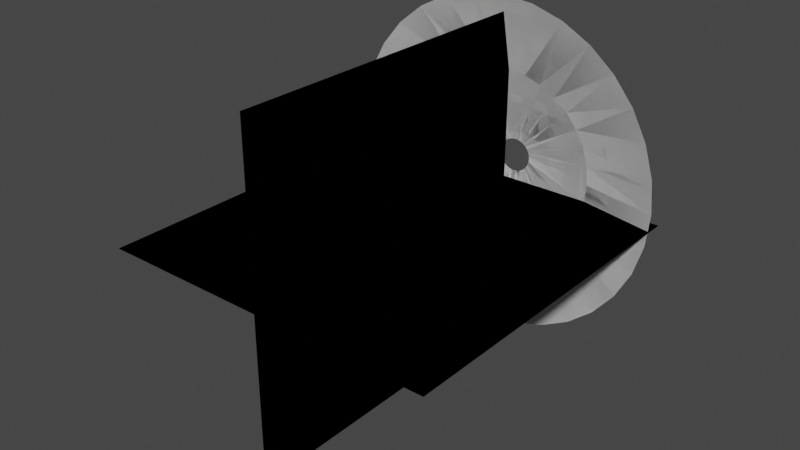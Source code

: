# Source: MuzzleFlashModels.blend  (saved by Blender 2.91.10; exported with 4.5.12 LTS)
import bpy
from mathutils import Matrix  # noqa: F401  (used for matrix-valued properties, if any)

bpy.ops.wm.read_factory_settings(use_empty=True)
scene = bpy.context.scene
scene.name = 'Scene'

# ---- collections
col_collection = bpy.data.collections.new('Collection'); scene.collection.children.link(col_collection)

# ---- materials (node trees are filled in below, after node groups)
mat_material_001 = bpy.data.materials.new('Material.001')
mat_material_001.use_backface_culling = True
mat_material_001.use_transparent_shadow = False

# ---- material node trees
mat_material_001.use_nodes = True; mat_material_001.node_tree.nodes.clear()
_N = mat_material_001.node_tree.nodes; _L = mat_material_001.node_tree.links
n0 = _N.new('ShaderNodeBsdfPrincipled'); n0.name = 'Principled BSDF'; n0.location = (10, 300)
n0.distribution = 'GGX'
n0.subsurface_method = 'BURLEY'
n0.inputs[3].default_value = 1.45
n0.inputs[27].default_value = (0.0, 0.0, 0.0, 1.0)
n0.inputs[28].default_value = 1.0
n1 = _N.new('ShaderNodeOutputMaterial'); n1.name = 'Material Output'; n1.location = (300, 300)
_L.new(n0.outputs[0], n1.inputs[0])
n1.is_active_output = True

# ---- world
world_world = bpy.data.worlds.new('World'); scene.world = world_world
world_world.use_nodes = True; world_world.node_tree.nodes.clear()
_N = world_world.node_tree.nodes; _L = world_world.node_tree.links
n0 = _N.new('ShaderNodeOutputWorld'); n0.name = 'World Output'; n0.location = (300, 300)
n1 = _N.new('ShaderNodeBackground'); n1.name = 'Background'; n1.location = (10, 300)
n1.inputs[0].default_value = (0.05088, 0.05088, 0.05088, 1.0)
_L.new(n1.outputs[0], n0.inputs[0])
n0.is_active_output = True
world_world.color = (0.05088, 0.05088, 0.05088)
world_world.use_sun_shadow = False
world_world.sun_shadow_jitter_overblur = 0.0

# ---- meshes
me_circle = bpy.data.meshes.new('Circle')
me_circle.from_pydata([(0.0, -0.1, 1.1), (-0.1951, -0.1, 1.081), (-0.3827, -0.1, 1.024), (-0.5556, -0.1, 0.9315), (-0.7071, -0.1, 0.8071), (-0.8315, -0.1, 0.6556), (-0.9239, -0.1, 0.4827), (-0.9808, -0.1, 0.2951), (-1.0, -0.1, 0.1), (-0.9808, -0.1, -0.09509), (-0.9239, -0.1, -0.2827), (-0.8315, -0.1, -0.4556), (-0.7071, -0.1, -0.6071), (-0.5556, -0.1, -0.7315), (-0.3827, -0.1, -0.8239), (-0.1951, -0.1, -0.8808), (0.0, -0.1, -0.9), (0.1951, -0.1, 1.081), (0.3827, -0.1, 1.024), (0.5556, -0.1, 0.9315), (0.7071, -0.1, 0.8071), (0.8315, -0.1, 0.6556), (0.9239, -0.1, 0.4827), (0.9808, -0.1, 0.2951), (1.0, -0.1, 0.1), (0.9808, -0.1, -0.09509), (0.9239, -0.1, -0.2827), (0.8315, -0.1, -0.4556), (0.7071, -0.1, -0.6071), (0.5556, -0.1, -0.7315), (0.3827, -0.1, -0.8239), (0.0, 0.1, 0.2), (-0.01951, 0.1, 0.1981), (-0.03827, 0.1, 0.1924), (-0.05556, 0.1, 0.1831), (-0.07071, 0.1, 0.1707), (-0.08315, 0.1, 0.1556), (-0.09239, 0.1, 0.1383), (-0.09808, 0.1, 0.1195), (-0.1, 0.1, 0.1), (-0.09808, 0.1, 0.08049), (-0.09239, 0.1, 0.06173), (-0.08315, 0.1, 0.04444), (-0.07071, 0.1, 0.02929), (-0.05556, 0.1, 0.01685), (-0.03827, 0.1, 0.007612), (-0.01951, 0.1, 0.001921), (0.0, 0.1, 1.49e-08), (0.1951, -0.1, -0.8808), (0.01951, 0.1, 0.1981), (0.03827, 0.1, 0.1924), (0.05556, 0.1, 0.1831), (0.07071, 0.1, 0.1707), (0.08315, 0.1, 0.1556), (0.09239, 0.1, 0.1383), (0.09808, 0.1, 0.1195), (0.1, 0.1, 0.1), (0.09808, 0.1, 0.08049), (0.09239, 0.1, 0.06173), (0.08315, 0.1, 0.04444), (0.07071, 0.1, 0.02929), (0.05556, 0.1, 0.01685), (0.03827, 0.1, 0.007612), (-0.55, 3.125e-07, 0.1), (-0.5394, 3.204e-07, -0.0073), (0.01951, 0.1, 0.001921), (-0.5081, 3.278e-07, -0.1105), (-0.4573, 3.278e-07, -0.2056), (0.55, 3.125e-07, 0.1), (-0.3889, 3.278e-07, -0.2889), (0.5394, 3.204e-07, -0.0073), (-0.3056, 3.278e-07, -0.3573), (0.5081, 3.278e-07, -0.1105), (-0.2105, 3.576e-07, -0.4081), (0.0, 2.98e-07, 0.65), (-0.1073, 2.98e-07, 0.6394), (0.4573, 3.278e-07, -0.2056), (-0.1073, 3.576e-07, -0.4394), (-0.2105, 2.98e-07, 0.6081), (0.3889, 3.278e-07, -0.2889), (0.0, 3.576e-07, -0.45), (-0.3056, 2.98e-07, 0.5573), (0.3056, 3.278e-07, -0.3573), (0.2105, 3.576e-07, -0.4081), (-0.3889, 2.98e-07, 0.4889), (0.1073, 2.98e-07, 0.6394), (-0.4573, 2.98e-07, 0.4056), (0.1073, 3.576e-07, -0.4394), (-0.5081, 2.98e-07, 0.3105), (0.2105, 2.98e-07, 0.6081), (-0.5394, 3.055e-07, 0.2073), (0.3056, 2.98e-07, 0.5573), (0.3889, 2.98e-07, 0.4889), (0.4573, 2.98e-07, 0.4056), (0.5081, 2.98e-07, 0.3105), (0.5394, 3.055e-07, 0.2073), (0.0, -0.1, 1.1), (-0.1951, -0.1, 1.081), (-0.3827, -0.1, 1.024), (-0.5556, -0.1, 0.9315), (-0.7071, -0.1, 0.8071), (-0.8315, -0.1, 0.6556), (-0.9239, -0.1, 0.4827), (-0.9808, -0.1, 0.2951), (-1.0, -0.1, 0.1), (-0.9808, -0.1, -0.09509), (-0.9239, -0.1, -0.2827), (-0.8315, -0.1, -0.4556), (-0.7071, -0.1, -0.6071), (-0.5556, -0.1, -0.7315), (-0.3827, -0.1, -0.8239), (-0.1951, -0.1, -0.8808), (0.0, -0.1, -0.9), (0.1951, -0.1, 1.081), (0.3827, -0.1, 1.024), (0.5556, -0.1, 0.9315), (0.7071, -0.1, 0.8071), (0.8315, -0.1, 0.6556), (0.9239, -0.1, 0.4827), (0.9808, -0.1, 0.2951), (1.0, -0.1, 0.1), (0.9808, -0.1, -0.09509), (0.9239, -0.1, -0.2827), (0.8315, -0.1, -0.4556), (0.7071, -0.1, -0.6071), (0.5556, -0.1, -0.7315), (0.3827, -0.1, -0.8239), (0.0, 0.1, 0.2), (-0.01951, 0.1, 0.1981), (-0.03827, 0.1, 0.1924), (-0.05556, 0.1, 0.1831), (-0.07071, 0.1, 0.1707), (-0.08315, 0.1, 0.1556), (-0.09239, 0.1, 0.1383), (-0.09808, 0.1, 0.1195), (-0.1, 0.1, 0.1), (-0.09808, 0.1, 0.08049), (-0.09239, 0.1, 0.06173), (-0.08315, 0.1, 0.04444), (-0.07071, 0.1, 0.02929), (-0.05556, 0.1, 0.01685), (-0.03827, 0.1, 0.007612), (-0.01951, 0.1, 0.001921), (0.0, 0.1, 1.49e-08), (0.1951, -0.1, -0.8808), (0.01951, 0.1, 0.1981), (0.03827, 0.1, 0.1924), (0.05556, 0.1, 0.1831), (0.07071, 0.1, 0.1707), (0.08315, 0.1, 0.1556), (0.09239, 0.1, 0.1383), (0.09808, 0.1, 0.1195), (0.1, 0.1, 0.1), (0.09808, 0.1, 0.08049), (0.09239, 0.1, 0.06173), (0.08315, 0.1, 0.04444), (0.07071, 0.1, 0.02929), (0.05556, 0.1, 0.01685), (0.03827, 0.1, 0.007612), (-0.55, 3.125e-07, 0.1), (-0.5394, 3.204e-07, -0.0073), (0.01951, 0.1, 0.001921), (-0.5081, 3.278e-07, -0.1105), (-0.4573, 3.278e-07, -0.2056), (0.55, 3.125e-07, 0.1), (-0.3889, 3.278e-07, -0.2889), (0.5394, 3.204e-07, -0.0073), (-0.3056, 3.278e-07, -0.3573), (0.5081, 3.278e-07, -0.1105), (-0.2105, 3.576e-07, -0.4081), (0.0, 2.98e-07, 0.65), (-0.1073, 2.98e-07, 0.6394), (0.4573, 3.278e-07, -0.2056), (-0.1073, 3.576e-07, -0.4394), (-0.2105, 2.98e-07, 0.6081), (0.3889, 3.278e-07, -0.2889), (0.0, 3.576e-07, -0.45), (-0.3056, 2.98e-07, 0.5573), (0.3056, 3.278e-07, -0.3573), (0.2105, 3.576e-07, -0.4081), (-0.3889, 2.98e-07, 0.4889), (0.1073, 2.98e-07, 0.6394), (-0.4573, 2.98e-07, 0.4056), (0.1073, 3.576e-07, -0.4394), (-0.5081, 2.98e-07, 0.3105), (0.2105, 2.98e-07, 0.6081), (-0.5394, 3.055e-07, 0.2073), (0.3056, 2.98e-07, 0.5573), (0.3889, 2.98e-07, 0.4889), (0.4573, 2.98e-07, 0.4056), (0.5081, 2.98e-07, 0.3105), (0.5394, 3.055e-07, 0.2073)], [], [(70, 57, 56, 68), (64, 63, 39, 40), (76, 59, 58, 72), (66, 64, 40, 41), (82, 61, 60, 79), (67, 66, 41, 42), (85, 49, 31, 74), (69, 67, 42, 43), (89, 50, 49, 85), (71, 69, 43, 44), (91, 51, 50, 89), (73, 71, 44, 45), (75, 74, 31, 32), (93, 53, 52, 92), (77, 73, 45, 46), (78, 75, 32, 33), (95, 55, 54, 94), (80, 77, 46, 47), (81, 78, 33, 34), (24, 68, 95, 23), (22, 94, 93, 21), (84, 81, 34, 35), (20, 92, 91, 19), (48, 87, 83, 30), (86, 84, 35, 36), (19, 91, 89, 18), (30, 83, 82, 29), (88, 86, 36, 37), (28, 79, 76, 27), (90, 88, 37, 38), (27, 76, 72, 26), (63, 90, 38, 39), (8, 7, 90, 63), (26, 72, 70, 25), (7, 6, 88, 90), (25, 70, 68, 24), (6, 5, 86, 88), (29, 82, 79, 28), (16, 80, 87, 48), (5, 4, 84, 86), (17, 85, 74, 0), (18, 89, 85, 17), (4, 3, 81, 84), (21, 93, 92, 20), (23, 95, 94, 22), (3, 2, 78, 81), (16, 15, 77, 80), (68, 56, 55, 95), (2, 1, 75, 78), (15, 14, 73, 77), (94, 54, 53, 93), (1, 0, 74, 75), (14, 13, 71, 73), (92, 52, 51, 91), (13, 12, 69, 71), (80, 47, 65, 87), (12, 11, 67, 69), (87, 65, 62, 83), (11, 10, 66, 67), (83, 62, 61, 82), (10, 9, 64, 66), (79, 60, 59, 76), (9, 8, 63, 64), (72, 58, 57, 70), (166, 164, 152, 153), (160, 136, 135, 159), (172, 168, 154, 155), (162, 137, 136, 160), (178, 175, 156, 157), (163, 138, 137, 162), (181, 170, 127, 145), (165, 139, 138, 163), (185, 181, 145, 146), (167, 140, 139, 165), (187, 185, 146, 147), (169, 141, 140, 167), (171, 128, 127, 170), (189, 188, 148, 149), (173, 142, 141, 169), (174, 129, 128, 171), (191, 190, 150, 151), (176, 143, 142, 173), (177, 130, 129, 174), (120, 119, 191, 164), (118, 117, 189, 190), (180, 131, 130, 177), (116, 115, 187, 188), (144, 126, 179, 183), (182, 132, 131, 180), (115, 114, 185, 187), (126, 125, 178, 179), (184, 133, 132, 182), (124, 123, 172, 175), (186, 134, 133, 184), (123, 122, 168, 172), (159, 135, 134, 186), (104, 159, 186, 103), (122, 121, 166, 168), (103, 186, 184, 102), (121, 120, 164, 166), (102, 184, 182, 101), (125, 124, 175, 178), (112, 144, 183, 176), (101, 182, 180, 100), (113, 96, 170, 181), (114, 113, 181, 185), (100, 180, 177, 99), (117, 116, 188, 189), (119, 118, 190, 191), (99, 177, 174, 98), (112, 176, 173, 111), (164, 191, 151, 152), (98, 174, 171, 97), (111, 173, 169, 110), (190, 189, 149, 150), (97, 171, 170, 96), (110, 169, 167, 109), (188, 187, 147, 148), (109, 167, 165, 108), (176, 183, 161, 143), (108, 165, 163, 107), (183, 179, 158, 161), (107, 163, 162, 106), (179, 178, 157, 158), (106, 162, 160, 105), (175, 172, 155, 156), (105, 160, 159, 104), (168, 166, 153, 154)])
_uv = me_circle.uv_layers.new(name='UVMap')
_uv.uv.foreach_set('vector', [0.9651, 0.5, 0.9651, 0.0, 0.9962, 0.0, 0.9962, 0.5, 0.9651, 0.5, 0.9962, 0.5, 0.9962, 0.0, 0.9651, 0.0, 0.9028, 0.5, 0.9028, 0.0, 0.934, 0.0, 0.934, 0.5, 0.934, 0.5, 0.9651, 0.5, 0.9651, 0.0, 0.934, 0.0, 0.8406, 0.5, 0.8406, 0.0, 0.8717, 0.0, 0.8717, 0.5, 0.9028, 0.5, 0.934, 0.5, 0.934, 0.0, 0.9028, 0.0, 0.2179, 0.5, 0.2179, 0.0, 0.2491, 0.0, 0.2491, 0.5, 0.8717, 0.5, 0.9028, 0.5, 0.9028, 0.0, 0.8717, 0.0, 0.1868, 0.5, 0.1868, 0.0, 0.2179, 0.0, 0.2179, 0.5, 0.8406, 0.5, 0.8717, 0.5, 0.8717, 0.0, 0.8406, 0.0, 0.1557, 0.5, 0.1557, 0.0, 0.1868, 0.0, 0.1868, 0.5, 0.8094, 0.5, 0.8406, 0.5, 0.8406, 0.0, 0.8094, 0.0, 0.2179, 0.5, 0.2491, 0.5, 0.2491, 0.0, 0.2179, 0.0, 0.0934, 0.5, 0.0934, 0.0, 0.1245, 0.0, 0.1245, 0.5, 0.7783, 0.5, 0.8094, 0.5, 0.8094, 0.0, 0.7783, 0.0, 0.1868, 0.5, 0.2179, 0.5, 0.2179, 0.0, 0.1868, 0.0, 0.03113, 0.5, 0.03113, 0.0, 0.06227, 0.0, 0.06227, 0.5, 0.7472, 0.5, 0.7783, 0.5, 0.7783, 0.0, 0.7472, 0.0, 0.1557, 0.5, 0.1868, 0.5, 0.1868, 0.0, 0.1557, 0.0, 0.0, 1.0, 0.0, 0.5, 0.03113, 0.5, 0.03113, 1.0, 0.06227, 1.0, 0.06227, 0.5, 0.0934, 0.5, 0.0934, 1.0, 0.1245, 0.5, 0.1557, 0.5, 0.1557, 0.0, 0.1245, 0.0, 0.1245, 1.0, 0.1245, 0.5, 0.1557, 0.5, 0.1557, 1.0, 0.7783, 1.0, 0.7783, 0.5, 0.8094, 0.5, 0.8094, 1.0, 0.0934, 0.5, 0.1245, 0.5, 0.1245, 0.0, 0.0934, 0.0, 0.1557, 1.0, 0.1557, 0.5, 0.1868, 0.5, 0.1868, 1.0, 0.8094, 1.0, 0.8094, 0.5, 0.8406, 0.5, 0.8406, 1.0, 0.06227, 0.5, 0.0934, 0.5, 0.0934, 0.0, 0.06227, 0.0, 0.8717, 1.0, 0.8717, 0.5, 0.9028, 0.5, 0.9028, 1.0, 0.03113, 0.5, 0.06227, 0.5, 0.06227, 0.0, 0.03113, 0.0, 0.9028, 1.0, 0.9028, 0.5, 0.934, 0.5, 0.934, 1.0, 0.0, 0.5, 0.03113, 0.5, 0.03113, 0.0, 0.0, 0.0, 0.0, 1.0, 0.03113, 1.0, 0.03113, 0.5, 0.0, 0.5, 0.934, 1.0, 0.934, 0.5, 0.9651, 0.5, 0.9651, 1.0, 0.03113, 1.0, 0.06227, 1.0, 0.06227, 0.5, 0.03113, 0.5, 0.9651, 1.0, 0.9651, 0.5, 0.9962, 0.5, 0.9962, 1.0, 0.06227, 1.0, 0.0934, 1.0, 0.0934, 0.5, 0.06227, 0.5, 0.8406, 1.0, 0.8406, 0.5, 0.8717, 0.5, 0.8717, 1.0, 0.7472, 1.0, 0.7472, 0.5, 0.7783, 0.5, 0.7783, 1.0, 0.0934, 1.0, 0.1245, 1.0, 0.1245, 0.5, 0.0934, 0.5, 0.2179, 1.0, 0.2179, 0.5, 0.2491, 0.5, 0.2491, 1.0, 0.1868, 1.0, 0.1868, 0.5, 0.2179, 0.5, 0.2179, 1.0, 0.1245, 1.0, 0.1557, 1.0, 0.1557, 0.5, 0.1245, 0.5, 0.0934, 1.0, 0.0934, 0.5, 0.1245, 0.5, 0.1245, 1.0, 0.03113, 1.0, 0.03113, 0.5, 0.06227, 0.5, 0.06227, 1.0, 0.1557, 1.0, 0.1868, 1.0, 0.1868, 0.5, 0.1557, 0.5, 0.7472, 1.0, 0.7783, 1.0, 0.7783, 0.5, 0.7472, 0.5, 0.0, 0.5, 0.0, 0.0, 0.03113, 0.0, 0.03113, 0.5, 0.1868, 1.0, 0.2179, 1.0, 0.2179, 0.5, 0.1868, 0.5, 0.7783, 1.0, 0.8094, 1.0, 0.8094, 0.5, 0.7783, 0.5, 0.06227, 0.5, 0.06227, 0.0, 0.0934, 0.0, 0.0934, 0.5, 0.2179, 1.0, 0.2491, 1.0, 0.2491, 0.5, 0.2179, 0.5, 0.8094, 1.0, 0.8406, 1.0, 0.8406, 0.5, 0.8094, 0.5, 0.1245, 0.5, 0.1245, 0.0, 0.1557, 0.0, 0.1557, 0.5, 0.8406, 1.0, 0.8717, 1.0, 0.8717, 0.5, 0.8406, 0.5, 0.7472, 0.5, 0.7472, 0.0, 0.7783, 0.0, 0.7783, 0.5, 0.8717, 1.0, 0.9028, 1.0, 0.9028, 0.5, 0.8717, 0.5, 0.7783, 0.5, 0.7783, 0.0, 0.8094, 0.0, 0.8094, 0.5, 0.9028, 1.0, 0.934, 1.0, 0.934, 0.5, 0.9028, 0.5, 0.8094, 0.5, 0.8094, 0.0, 0.8406, 0.0, 0.8406, 0.5, 0.934, 1.0, 0.9651, 1.0, 0.9651, 0.5, 0.934, 0.5, 0.8717, 0.5, 0.8717, 0.0, 0.9028, 0.0, 0.9028, 0.5, 0.9651, 1.0, 0.9962, 1.0, 0.9962, 0.5, 0.9651, 0.5, 0.934, 0.5, 0.934, 0.0, 0.9651, 0.0, 0.9651, 0.5, 0.9651, 0.5, 0.9962, 0.5, 0.9962, 0.0, 0.9651, 0.0, 0.9651, 0.5, 0.9651, 0.0, 0.9962, 0.0, 0.9962, 0.5, 0.9028, 0.5, 0.934, 0.5, 0.934, 0.0, 0.9028, 0.0, 0.934, 0.5, 0.934, 0.0, 0.9651, 0.0, 0.9651, 0.5, 0.8406, 0.5, 0.8717, 0.5, 0.8717, 0.0, 0.8406, 0.0, 0.9028, 0.5, 0.9028, 0.0, 0.934, 0.0, 0.934, 0.5, 0.2179, 0.5, 0.2491, 0.5, 0.2491, 0.0, 0.2179, 0.0, 0.8717, 0.5, 0.8717, 0.0, 0.9028, 0.0, 0.9028, 0.5, 0.1868, 0.5, 0.2179, 0.5, 0.2179, 0.0, 0.1868, 0.0, 0.8406, 0.5, 0.8406, 0.0, 0.8717, 0.0, 0.8717, 0.5, 0.1557, 0.5, 0.1868, 0.5, 0.1868, 0.0, 0.1557, 0.0, 0.8094, 0.5, 0.8094, 0.0, 0.8406, 0.0, 0.8406, 0.5, 0.2179, 0.5, 0.2179, 0.0, 0.2491, 0.0, 0.2491, 0.5, 0.0934, 0.5, 0.1245, 0.5, 0.1245, 0.0, 0.0934, 0.0, 0.7783, 0.5, 0.7783, 0.0, 0.8094, 0.0, 0.8094, 0.5, 0.1868, 0.5, 0.1868, 0.0, 0.2179, 0.0, 0.2179, 0.5, 0.03113, 0.5, 0.06227, 0.5, 0.06227, 0.0, 0.03113, 0.0, 0.7472, 0.5, 0.7472, 0.0, 0.7783, 0.0, 0.7783, 0.5, 0.1557, 0.5, 0.1557, 0.0, 0.1868, 0.0, 0.1868, 0.5, 0.0, 1.0, 0.03113, 1.0, 0.03113, 0.5, 0.0, 0.5, 0.06227, 1.0, 0.0934, 1.0, 0.0934, 0.5, 0.06227, 0.5, 0.1245, 0.5, 0.1245, 0.0, 0.1557, 0.0, 0.1557, 0.5, 0.1245, 1.0, 0.1557, 1.0, 0.1557, 0.5, 0.1245, 0.5, 0.7783, 1.0, 0.8094, 1.0, 0.8094, 0.5, 0.7783, 0.5, 0.0934, 0.5, 0.0934, 0.0, 0.1245, 0.0, 0.1245, 0.5, 0.1557, 1.0, 0.1868, 1.0, 0.1868, 0.5, 0.1557, 0.5, 0.8094, 1.0, 0.8406, 1.0, 0.8406, 0.5, 0.8094, 0.5, 0.06227, 0.5, 0.06227, 0.0, 0.0934, 0.0, 0.0934, 0.5, 0.8717, 1.0, 0.9028, 1.0, 0.9028, 0.5, 0.8717, 0.5, 0.03113, 0.5, 0.03113, 0.0, 0.06227, 0.0, 0.06227, 0.5, 0.9028, 1.0, 0.934, 1.0, 0.934, 0.5, 0.9028, 0.5, 0.0, 0.5, 0.0, 0.0, 0.03113, 0.0, 0.03113, 0.5, 0.0, 1.0, 0.0, 0.5, 0.03113, 0.5, 0.03113, 1.0, 0.934, 1.0, 0.9651, 1.0, 0.9651, 0.5, 0.934, 0.5, 0.03113, 1.0, 0.03113, 0.5, 0.06227, 0.5, 0.06227, 1.0, 0.9651, 1.0, 0.9962, 1.0, 0.9962, 0.5, 0.9651, 0.5, 0.06227, 1.0, 0.06227, 0.5, 0.0934, 0.5, 0.0934, 1.0, 0.8406, 1.0, 0.8717, 1.0, 0.8717, 0.5, 0.8406, 0.5, 0.7472, 1.0, 0.7783, 1.0, 0.7783, 0.5, 0.7472, 0.5, 0.0934, 1.0, 0.0934, 0.5, 0.1245, 0.5, 0.1245, 1.0, 0.2179, 1.0, 0.2491, 1.0, 0.2491, 0.5, 0.2179, 0.5, 0.1868, 1.0, 0.2179, 1.0, 0.2179, 0.5, 0.1868, 0.5, 0.1245, 1.0, 0.1245, 0.5, 0.1557, 0.5, 0.1557, 1.0, 0.0934, 1.0, 0.1245, 1.0, 0.1245, 0.5, 0.0934, 0.5, 0.03113, 1.0, 0.06227, 1.0, 0.06227, 0.5, 0.03113, 0.5, 0.1557, 1.0, 0.1557, 0.5, 0.1868, 0.5, 0.1868, 1.0, 0.7472, 1.0, 0.7472, 0.5, 0.7783, 0.5, 0.7783, 1.0, 0.0, 0.5, 0.03113, 0.5, 0.03113, 0.0, 0.0, 0.0, 0.1868, 1.0, 0.1868, 0.5, 0.2179, 0.5, 0.2179, 1.0, 0.7783, 1.0, 0.7783, 0.5, 0.8094, 0.5, 0.8094, 1.0, 0.06227, 0.5, 0.0934, 0.5, 0.0934, 0.0, 0.06227, 0.0, 0.2179, 1.0, 0.2179, 0.5, 0.2491, 0.5, 0.2491, 1.0, 0.8094, 1.0, 0.8094, 0.5, 0.8406, 0.5, 0.8406, 1.0, 0.1245, 0.5, 0.1557, 0.5, 0.1557, 0.0, 0.1245, 0.0, 0.8406, 1.0, 0.8406, 0.5, 0.8717, 0.5, 0.8717, 1.0, 0.7472, 0.5, 0.7783, 0.5, 0.7783, 0.0, 0.7472, 0.0, 0.8717, 1.0, 0.8717, 0.5, 0.9028, 0.5, 0.9028, 1.0, 0.7783, 0.5, 0.8094, 0.5, 0.8094, 0.0, 0.7783, 0.0, 0.9028, 1.0, 0.9028, 0.5, 0.934, 0.5, 0.934, 1.0, 0.8094, 0.5, 0.8406, 0.5, 0.8406, 0.0, 0.8094, 0.0, 0.934, 1.0, 0.934, 0.5, 0.9651, 0.5, 0.9651, 1.0, 0.8717, 0.5, 0.9028, 0.5, 0.9028, 0.0, 0.8717, 0.0, 0.9651, 1.0, 0.9651, 0.5, 0.9962, 0.5, 0.9962, 1.0, 0.934, 0.5, 0.9651, 0.5, 0.9651, 0.0, 0.934, 0.0])
me_circle.materials.append(mat_material_001)
me_circle.use_remesh_fix_poles = True
me_circle.use_remesh_preserve_attributes = False
me_circle.use_mirror_vertex_groups = False
me_circle.update()
me_circle.normals_split_custom_set([tuple(v) for v in zip(*[iter([0.2128, 0.9762, -0.04234, 0.2128, 0.9762, -0.04234, 0.2169, 0.9762, 1.817e-05, 0.2169, 0.9762, 1.818e-05, -0.2128, 0.9762, -0.04234, -0.2169, 0.9762, 1.821e-05, -0.2169, 0.9762, 1.82e-05, -0.2128, 0.9762, -0.04234, 0.1804, 0.9762, -0.1205, 0.1804, 0.9762, -0.1205, 0.2004, 0.9762, -0.083, 0.2004, 0.9762, -0.083, -0.2004, 0.9762, -0.08303, -0.2128, 0.9762, -0.0423, -0.2128, 0.9762, -0.0423, -0.2004, 0.9762, -0.08303, 0.1205, 0.9762, -0.1804, 0.1205, 0.9762, -0.1804, 0.1534, 0.9762, -0.1534, 0.1534, 0.9762, -0.1534, -0.1804, 0.9762, -0.1205, -0.2004, 0.9762, -0.083, -0.2004, 0.9762, -0.083, -0.1804, 0.9762, -0.1205, 0.04234, 0.9762, 0.2128, 0.04234, 0.9762, 0.2128, -1.801e-05, 0.9762, 0.2169, -1.801e-05, 0.9762, 0.2169, -0.1534, 0.9762, -0.1534, -0.1804, 0.9762, -0.1205, -0.1804, 0.9762, -0.1205, -0.1534, 0.9762, -0.1534, 0.08303, 0.9762, 0.2004, 0.08303, 0.9762, 0.2004, 0.0423, 0.9762, 0.2128, 0.0423, 0.9762, 0.2128, -0.1205, 0.9762, -0.1804, -0.1534, 0.9762, -0.1534, -0.1534, 0.9762, -0.1534, -0.1205, 0.9762, -0.1804, 0.1205, 0.9762, 0.1804, 0.1205, 0.9762, 0.1804, 0.083, 0.9762, 0.2004, 0.083, 0.9762, 0.2004, -0.083, 0.9762, -0.2004, -0.1205, 0.9762, -0.1804, -0.1205, 0.9762, -0.1804, -0.083, 0.9762, -0.2004, -0.04234, 0.9762, 0.2128, 1.801e-05, 0.9762, 0.2169, 1.801e-05, 0.9762, 0.2169, -0.04234, 0.9762, 0.2128, 0.1804, 0.9762, 0.1205, 0.1804, 0.9762, 0.1205, 0.1534, 0.9762, 0.1534, 0.1534, 0.9762, 0.1534, -0.0423, 0.9762, -0.2128, -0.08303, 0.9762, -0.2004, -0.08303, 0.9762, -0.2004, -0.0423, 0.9762, -0.2128, -0.08303, 0.9762, 0.2004, -0.0423, 0.9762, 0.2128, -0.0423, 0.9762, 0.2128, -0.08303, 0.9762, 0.2004, 0.2128, 0.9762, 0.0423, 0.2128, 0.9762, 0.0423, 0.2004, 0.9762, 0.08303, 0.2004, 0.9762, 0.08303, 1.819e-05, 0.9762, -0.2169, -0.04234, 0.9762, -0.2128, -0.04234, 0.9762, -0.2128, 1.818e-05, 0.9762, -0.2169, -0.1205, 0.9762, 0.1804, -0.083, 0.9762, 0.2004, -0.083, 0.9762, 0.2004, -0.1205, 0.9762, 0.1804, 0.2169, 0.9762, -1.784e-05, 0.2169, 0.9762, -1.784e-05, 0.2128, 0.9762, 0.04234, 0.2128, 0.9762, 0.04234, 0.2004, 0.9762, 0.083, 0.2004, 0.9762, 0.083, 0.1804, 0.9762, 0.1205, 0.1804, 0.9762, 0.1205, -0.1534, 0.9762, 0.1534, -0.1205, 0.9762, 0.1804, -0.1205, 0.9762, 0.1804, -0.1534, 0.9762, 0.1534, 0.1534, 0.9762, 0.1534, 0.1534, 0.9762, 0.1534, 0.1205, 0.9762, 0.1804, 0.1205, 0.9762, 0.1804, 0.0423, 0.9762, -0.2128, 0.0423, 0.9762, -0.2128, 0.08303, 0.9762, -0.2004, 0.08303, 0.9762, -0.2004, -0.1804, 0.9762, 0.1205, -0.1534, 0.9762, 0.1534, -0.1534, 0.9762, 0.1534, -0.1804, 0.9762, 0.1205, 0.1205, 0.9762, 0.1804, 0.1205, 0.9762, 0.1804, 0.083, 0.9762, 0.2004, 0.083, 0.9762, 0.2004, 0.083, 0.9762, -0.2004, 0.083, 0.9762, -0.2004, 0.1205, 0.9762, -0.1804, 0.1205, 0.9762, -0.1804, -0.2004, 0.9762, 0.083, -0.1804, 0.9762, 0.1205, -0.1804, 0.9762, 0.1205, -0.2004, 0.9762, 0.083, 0.1534, 0.9762, -0.1534, 0.1534, 0.9762, -0.1534, 0.1804, 0.9762, -0.1205, 0.1804, 0.9762, -0.1205, -0.2128, 0.9762, 0.0423, -0.2004, 0.9762, 0.08303, -0.2004, 0.9762, 0.08303, -0.2128, 0.9762, 0.0423, 0.1804, 0.9762, -0.1205, 0.1804, 0.9762, -0.1205, 0.2004, 0.9762, -0.083, 0.2004, 0.9762, -0.083, -0.2169, 0.9762, -1.788e-05, -0.2128, 0.9762, 0.04234, -0.2128, 0.9762, 0.04234, -0.2169, 0.9762, -1.787e-05, -0.2169, 0.9762, -1.784e-05, -0.2128, 0.9762, 0.04234, -0.2128, 0.9762, 0.04234, -0.2169, 0.9762, -1.785e-05, 0.2004, 0.9762, -0.08303, 0.2004, 0.9762, -0.08303, 0.2128, 0.9762, -0.0423, 0.2128, 0.9762, -0.0423, -0.2128, 0.9762, 0.0423, -0.2004, 0.9762, 0.08303, -0.2004, 0.9762, 0.08303, -0.2128, 0.9762, 0.0423, 0.2128, 0.9762, -0.04234, 0.2128, 0.9762, -0.04234, 0.2169, 0.9762, 1.802e-05, 0.2169, 0.9762, 1.803e-05, -0.2004, 0.9762, 0.083, -0.1804, 0.9762, 0.1205, -0.1804, 0.9762, 0.1205, -0.2004, 0.9762, 0.083, 0.1205, 0.9762, -0.1804, 0.1205, 0.9762, -0.1804, 0.1534, 0.9762, -0.1534, 0.1534, 0.9762, -0.1534, -1.808e-05, 0.9762, -0.2169, -1.807e-05, 0.9762, -0.2169, 0.04234, 0.9762, -0.2128, 0.04234, 0.9762, -0.2128, -0.1804, 0.9762, 0.1205, -0.1534, 0.9762, 0.1534, -0.1534, 0.9762, 0.1534, -0.1804, 0.9762, 0.1205, 0.04234, 0.9762, 0.2128, 0.04234, 0.9762, 0.2128, -1.798e-05, 0.9762, 0.2169, -1.798e-05, 0.9762, 0.2169, 0.08303, 0.9762, 0.2004, 0.08303, 0.9762, 0.2004, 0.0423, 0.9762, 0.2128, 0.0423, 0.9762, 0.2128, -0.1534, 0.9762, 0.1534, -0.1205, 0.9762, 0.1804, -0.1205, 0.9762, 0.1804, -0.1534, 0.9762, 0.1534, 0.1804, 0.9762, 0.1205, 0.1804, 0.9762, 0.1205, 0.1534, 0.9762, 0.1534, 0.1534, 0.9762, 0.1534, 0.2128, 0.9762, 0.0423, 0.2128, 0.9762, 0.0423, 0.2004, 0.9762, 0.08303, 0.2004, 0.9762, 0.08303, -0.1205, 0.9762, 0.1804, -0.083, 0.9762, 0.2004, -0.083, 0.9762, 0.2004, -0.1205, 0.9762, 0.1804, 1.807e-05, 0.9762, -0.2169, -0.04234, 0.9762, -0.2128, -0.04234, 0.9762, -0.2128, 1.807e-05, 0.9762, -0.2169, 0.2169, 0.9762, -1.786e-05, 0.2169, 0.9762, -1.786e-05, 0.2128, 0.9762, 0.04234, 0.2128, 0.9762, 0.04234, -0.08303, 0.9762, 0.2004, -0.0423, 0.9762, 0.2128, -0.0423, 0.9762, 0.2128, -0.08303, 0.9762, 0.2004, -0.0423, 0.9762, -0.2128, -0.08303, 0.9762, -0.2004, -0.08303, 0.9762, -0.2004, -0.0423, 0.9762, -0.2128, 0.2004, 0.9762, 0.083, 0.2004, 0.9762, 0.083, 0.1804, 0.9762, 0.1205, 0.1804, 0.9762, 0.1205, -0.04234, 0.9762, 0.2128, 1.798e-05, 0.9762, 0.2169, 1.798e-05, 0.9762, 0.2169, -0.04234, 0.9762, 0.2128, -0.083, 0.9762, -0.2004, -0.1205, 0.9762, -0.1804, -0.1205, 0.9762, -0.1804, -0.083, 0.9762, -0.2004, 0.1534, 0.9762, 0.1534, 0.1534, 0.9762, 0.1534, 0.1205, 0.9762, 0.1804, 0.1205, 0.9762, 0.1804, -0.1205, 0.9762, -0.1804, -0.1534, 0.9762, -0.1534, -0.1534, 0.9762, -0.1534, -0.1205, 0.9762, -0.1804, -1.819e-05, 0.9762, -0.2169, -1.818e-05, 0.9762, -0.2169, 0.04234, 0.9762, -0.2128, 0.04234, 0.9762, -0.2128, -0.1534, 0.9762, -0.1534, -0.1804, 0.9762, -0.1205, -0.1804, 0.9762, -0.1205, -0.1534, 0.9762, -0.1534, 0.0423, 0.9762, -0.2128, 0.0423, 0.9762, -0.2128, 0.08303, 0.9762, -0.2004, 0.08303, 0.9762, -0.2004, -0.1804, 0.9762, -0.1205, -0.2004, 0.9762, -0.083, -0.2004, 0.9762, -0.083, -0.1804, 0.9762, -0.1205, 0.083, 0.9762, -0.2004, 0.083, 0.9762, -0.2004, 0.1205, 0.9762, -0.1804, 0.1205, 0.9762, -0.1804, -0.2004, 0.9762, -0.08303, -0.2128, 0.9762, -0.0423, -0.2128, 0.9762, -0.0423, -0.2004, 0.9762, -0.08303, 0.1534, 0.9762, -0.1534, 0.1534, 0.9762, -0.1534, 0.1804, 0.9762, -0.1205, 0.1804, 0.9762, -0.1205, -0.2128, 0.9762, -0.04234, -0.2169, 0.9762, 1.803e-05, -0.2169, 0.9762, 1.803e-05, -0.2128, 0.9762, -0.04234, 0.2004, 0.9762, -0.08303, 0.2004, 0.9762, -0.08303, 0.2128, 0.9762, -0.0423, 0.2128, 0.9762, -0.0423, -0.2128, -0.9762, 0.04234, -0.2169, -0.9762, -1.82e-05, -0.2169, -0.9762, -1.821e-05, -0.2128, -0.9762, 0.04234, 0.2128, -0.9762, 0.04234, 0.2128, -0.9762, 0.04234, 0.2169, -0.9762, -1.818e-05, 0.2169, -0.9762, -1.818e-05, -0.1804, -0.9762, 0.1205, -0.2004, -0.9762, 0.083, -0.2004, -0.9762, 0.083, -0.1804, -0.9762, 0.1205, 0.2004, -0.9762, 0.08303, 0.2004, -0.9762, 0.08303, 0.2128, -0.9762, 0.0423, 0.2128, -0.9762, 0.0423, -0.1205, -0.9762, 0.1804, -0.1534, -0.9762, 0.1534, -0.1534, -0.9762, 0.1534, -0.1205, -0.9762, 0.1804, 0.1804, -0.9762, 0.1205, 0.1804, -0.9762, 0.1205, 0.2004, -0.9762, 0.083, 0.2004, -0.9762, 0.083, -0.04234, -0.9762, -0.2128, 1.801e-05, -0.9762, -0.2169, 1.801e-05, -0.9762, -0.2169, -0.04234, -0.9762, -0.2128, 0.1534, -0.9762, 0.1534, 0.1534, -0.9762, 0.1534, 0.1804, -0.9762, 0.1205, 0.1804, -0.9762, 0.1205, -0.08303, -0.9762, -0.2004, -0.0423, -0.9762, -0.2128, -0.0423, -0.9762, -0.2128, -0.08303, -0.9762, -0.2004, 0.1205, -0.9762, 0.1804, 0.1205, -0.9762, 0.1804, 0.1534, -0.9762, 0.1534, 0.1534, -0.9762, 0.1534, -0.1205, -0.9762, -0.1804, -0.083, -0.9762, -0.2004, -0.083, -0.9762, -0.2004, -0.1205, -0.9762, -0.1804, 0.083, -0.9762, 0.2004, 0.083, -0.9762, 0.2004, 0.1205, -0.9762, 0.1804, 0.1205, -0.9762, 0.1804, 0.04234, -0.9762, -0.2128, 0.04234, -0.9762, -0.2128, -1.801e-05, -0.9762, -0.2169, -1.801e-05, -0.9762, -0.2169, -0.1804, -0.9762, -0.1205, -0.1534, -0.9762, -0.1534, -0.1534, -0.9762, -0.1534, -0.1804, -0.9762, -0.1205, 0.0423, -0.9762, 0.2128, 0.0423, -0.9762, 0.2128, 0.08303, -0.9762, 0.2004, 0.08303, -0.9762, 0.2004, 0.08303, -0.9762, -0.2004, 0.08303, -0.9762, -0.2004, 0.0423, -0.9762, -0.2128, 0.0423, -0.9762, -0.2128, -0.2128, -0.9762, -0.0423, -0.2004, -0.9762, -0.08303, -0.2004, -0.9762, -0.08303, -0.2128, -0.9762, -0.0423, -1.819e-05, -0.9762, 0.2169, -1.82e-05, -0.9762, 0.2169, 0.04234, -0.9762, 0.2128, 0.04234, -0.9762, 0.2128, 0.1205, -0.9762, -0.1804, 0.1205, -0.9762, -0.1804, 0.083, -0.9762, -0.2004, 0.083, -0.9762, -0.2004, -0.2169, -0.9762, 1.785e-05, -0.2128, -0.9762, -0.04234, -0.2128, -0.9762, -0.04234, -0.2169, -0.9762, 1.785e-05, -0.2004, -0.9762, -0.083, -0.1804, -0.9762, -0.1205, -0.1804, -0.9762, -0.1205, -0.2004, -0.9762, -0.083, 0.1534, -0.9762, -0.1534, 0.1534, -0.9762, -0.1534, 0.1205, -0.9762, -0.1804, 0.1205, -0.9762, -0.1804, -0.1534, -0.9762, -0.1534, -0.1205, -0.9762, -0.1804, -0.1205, -0.9762, -0.1804, -0.1534, -0.9762, -0.1534, -0.0423, -0.9762, 0.2128, -0.08303, -0.9762, 0.2004, -0.08303, -0.9762, 0.2004, -0.0423, -0.9762, 0.2128, 0.1804, -0.9762, -0.1205, 0.1804, -0.9762, -0.1205, 0.1534, -0.9762, -0.1534, 0.1534, -0.9762, -0.1534, -0.1205, -0.9762, -0.1804, -0.083, -0.9762, -0.2004, -0.083, -0.9762, -0.2004, -0.1205, -0.9762, -0.1804, -0.083, -0.9762, 0.2004, -0.1205, -0.9762, 0.1804, -0.1205, -0.9762, 0.1804, -0.083, -0.9762, 0.2004, 0.2004, -0.9762, -0.083, 0.2004, -0.9762, -0.083, 0.1804, -0.9762, -0.1205, 0.1804, -0.9762, -0.1205, -0.1534, -0.9762, 0.1534, -0.1804, -0.9762, 0.1205, -0.1804, -0.9762, 0.1205, -0.1534, -0.9762, 0.1534, 0.2128, -0.9762, -0.0423, 0.2128, -0.9762, -0.0423, 0.2004, -0.9762, -0.08303, 0.2004, -0.9762, -0.08303, -0.1804, -0.9762, 0.1205, -0.2004, -0.9762, 0.083, -0.2004, -0.9762, 0.083, -0.1804, -0.9762, 0.1205, 0.2169, -0.9762, 1.786e-05, 0.2169, -0.9762, 1.786e-05, 0.2128, -0.9762, -0.04234, 0.2128, -0.9762, -0.04234, 0.2169, -0.9762, 1.784e-05, 0.2169, -0.9762, 1.784e-05, 0.2128, -0.9762, -0.04234, 0.2128, -0.9762, -0.04234, -0.2004, -0.9762, 0.08303, -0.2128, -0.9762, 0.0423, -0.2128, -0.9762, 0.0423, -0.2004, -0.9762, 0.08303, 0.2128, -0.9762, -0.0423, 0.2128, -0.9762, -0.0423, 0.2004, -0.9762, -0.08303, 0.2004, -0.9762, -0.08303, -0.2128, -0.9762, 0.04234, -0.2169, -0.9762, -1.802e-05, -0.2169, -0.9762, -1.803e-05, -0.2128, -0.9762, 0.04234, 0.2004, -0.9762, -0.083, 0.2004, -0.9762, -0.083, 0.1804, -0.9762, -0.1205, 0.1804, -0.9762, -0.1205, -0.1205, -0.9762, 0.1804, -0.1534, -0.9762, 0.1534, -0.1534, -0.9762, 0.1534, -0.1205, -0.9762, 0.1804, 1.807e-05, -0.9762, 0.2169, -0.04234, -0.9762, 0.2128, -0.04234, -0.9762, 0.2128, 1.808e-05, -0.9762, 0.2169, 0.1804, -0.9762, -0.1205, 0.1804, -0.9762, -0.1205, 0.1534, -0.9762, -0.1534, 0.1534, -0.9762, -0.1534, -0.04234, -0.9762, -0.2128, 1.798e-05, -0.9762, -0.2169, 1.798e-05, -0.9762, -0.2169, -0.04234, -0.9762, -0.2128, -0.08303, -0.9762, -0.2004, -0.0423, -0.9762, -0.2128, -0.0423, -0.9762, -0.2128, -0.08303, -0.9762, -0.2004, 0.1534, -0.9762, -0.1534, 0.1534, -0.9762, -0.1534, 0.1205, -0.9762, -0.1804, 0.1205, -0.9762, -0.1804, -0.1804, -0.9762, -0.1205, -0.1534, -0.9762, -0.1534, -0.1534, -0.9762, -0.1534, -0.1804, -0.9762, -0.1205, -0.2128, -0.9762, -0.0423, -0.2004, -0.9762, -0.08303, -0.2004, -0.9762, -0.08303, -0.2128, -0.9762, -0.0423, 0.1205, -0.9762, -0.1804, 0.1205, -0.9762, -0.1804, 0.083, -0.9762, -0.2004, 0.083, -0.9762, -0.2004, -1.808e-05, -0.9762, 0.2169, -1.808e-05, -0.9762, 0.2169, 0.04234, -0.9762, 0.2128, 0.04234, -0.9762, 0.2128, -0.2169, -0.9762, 1.787e-05, -0.2128, -0.9762, -0.04234, -0.2128, -0.9762, -0.04234, -0.2169, -0.9762, 1.788e-05, 0.08303, -0.9762, -0.2004, 0.08303, -0.9762, -0.2004, 0.0423, -0.9762, -0.2128, 0.0423, -0.9762, -0.2128, 0.0423, -0.9762, 0.2128, 0.0423, -0.9762, 0.2128, 0.08303, -0.9762, 0.2004, 0.08303, -0.9762, 0.2004, -0.2004, -0.9762, -0.083, -0.1804, -0.9762, -0.1205, -0.1804, -0.9762, -0.1205, -0.2004, -0.9762, -0.083, 0.04234, -0.9762, -0.2128, 0.04234, -0.9762, -0.2128, -1.798e-05, -0.9762, -0.2169, -1.798e-05, -0.9762, -0.2169, 0.083, -0.9762, 0.2004, 0.083, -0.9762, 0.2004, 0.1205, -0.9762, 0.1804, 0.1205, -0.9762, 0.1804, -0.1534, -0.9762, -0.1534, -0.1205, -0.9762, -0.1804, -0.1205, -0.9762, -0.1804, -0.1534, -0.9762, -0.1534, 0.1205, -0.9762, 0.1804, 0.1205, -0.9762, 0.1804, 0.1534, -0.9762, 0.1534, 0.1534, -0.9762, 0.1534, 1.819e-05, -0.9762, 0.2169, -0.04234, -0.9762, 0.2128, -0.04234, -0.9762, 0.2128, 1.819e-05, -0.9762, 0.2169, 0.1534, -0.9762, 0.1534, 0.1534, -0.9762, 0.1534, 0.1804, -0.9762, 0.1205, 0.1804, -0.9762, 0.1205, -0.0423, -0.9762, 0.2128, -0.08303, -0.9762, 0.2004, -0.08303, -0.9762, 0.2004, -0.0423, -0.9762, 0.2128, 0.1804, -0.9762, 0.1205, 0.1804, -0.9762, 0.1205, 0.2004, -0.9762, 0.083, 0.2004, -0.9762, 0.083, -0.083, -0.9762, 0.2004, -0.1205, -0.9762, 0.1804, -0.1205, -0.9762, 0.1804, -0.083, -0.9762, 0.2004, 0.2004, -0.9762, 0.08303, 0.2004, -0.9762, 0.08303, 0.2128, -0.9762, 0.0423, 0.2128, -0.9762, 0.0423, -0.1534, -0.9762, 0.1534, -0.1804, -0.9762, 0.1205, -0.1804, -0.9762, 0.1205, -0.1534, -0.9762, 0.1534, 0.2128, -0.9762, 0.04234, 0.2128, -0.9762, 0.04234, 0.2169, -0.9762, -1.802e-05, 0.2169, -0.9762, -1.802e-05, -0.2004, -0.9762, 0.08303, -0.2128, -0.9762, 0.0423, -0.2128, -0.9762, 0.0423, -0.2004, -0.9762, 0.08303])] * 3)])
me_plane = bpy.data.meshes.new('Plane')
me_plane.from_pydata([(-1.0, -2.0, 0.0), (1.0, -2.0, 0.0), (-1.0, 0.0, 0.0), (1.0, 0.0, 0.0), (0.0, -2.0, 1.0), (0.0, -2.0, -1.0), (0.0, -5.96e-08, 1.0), (0.0, -5.96e-08, -1.0), (-1.0, -2.0, 0.0), (1.0, -2.0, 0.0), (-1.0, 0.0, 0.0), (1.0, 0.0, 0.0), (0.0, -2.0, 1.0), (0.0, -2.0, -1.0), (0.0, -5.96e-08, 1.0), (0.0, -5.96e-08, -1.0)], [], [(0, 1, 3, 2), (4, 5, 7, 6), (8, 10, 11, 9), (12, 14, 15, 13)])
_uv = me_plane.uv_layers.new(name='UVMap')
_uv.uv.foreach_set('vector', [1.0, 1.0, 0.0, 1.0, 0.0, 0.0, 1.0, 0.0, 1.0, 1.0, 0.0, 1.0, 0.0, 0.0, 1.0, 0.0, 1.0, 1.0, 1.0, 0.0, 0.0, 0.0, 0.0, 1.0, 1.0, 1.0, 1.0, 0.0, 0.0, 0.0, 0.0, 1.0])
me_plane.materials.append(mat_material_001)
me_plane.use_remesh_fix_poles = True
me_plane.use_remesh_preserve_attributes = False
me_plane.use_mirror_vertex_groups = False
me_plane.update()

# ---- objects
ob_muzzlecone = bpy.data.objects.new('MuzzleCone', me_circle)
ob_muzzleplanes = bpy.data.objects.new('MuzzlePlanes', me_plane)

# ---- transforms, parenting, visibility, modifiers, constraints
ob_muzzlecone.location = (0.0, 0.0, 0.0)
ob_muzzlecone.lineart.crease_threshold = 0.0
ob_muzzleplanes.location = (0.0, 0.0, 0.0)
ob_muzzleplanes.lineart.crease_threshold = 0.0

# ---- collection membership
col_collection.objects.link(ob_muzzlecone)
col_collection.objects.link(ob_muzzleplanes)

# ---- scene / render settings (as saved in the file)
scene.frame_start = 1; scene.frame_end = 250; scene.frame_set(1)
scene.render.engine = 'BLENDER_EEVEE_NEXT'
scene.cycles.use_denoising = False
scene.cycles.samples = 128
scene.cycles.sampling_pattern = 'TABULATED_SOBOL'
scene.cycles.use_adaptive_sampling = False
scene.cycles.use_light_tree = False
scene.view_settings.view_transform = 'Filmic'
bpy.context.view_layer.update()

# ---- added for rendering (the .blend has no active camera and no usable light): camera, sun
cam_auto = bpy.data.cameras.new('AutoCamera')
cam_auto.lens = 50.0
cam_auto.sensor_width = 36.0
cam_auto.clip_end = 1000.0
ob_auto_camera = bpy.data.objects.new('AutoCamera', cam_auto)
scene.collection.objects.link(ob_auto_camera)
ob_auto_camera.location = (3.31277, -4.92532, 2.70022)
ob_auto_camera.rotation_euler = (1.09748, -7.21219e-08, 0.694738)
scene.camera = ob_auto_camera
light_auto_sun = bpy.data.lights.new('AutoSun', 'SUN')
light_auto_sun.energy = 3.0
light_auto_sun.angle = 0.0523599
ob_auto_sun = bpy.data.objects.new('AutoSun', light_auto_sun)
scene.collection.objects.link(ob_auto_sun)
ob_auto_sun.rotation_euler = (0.872665, 0.174533, 0.523599)
bpy.context.view_layer.update()
